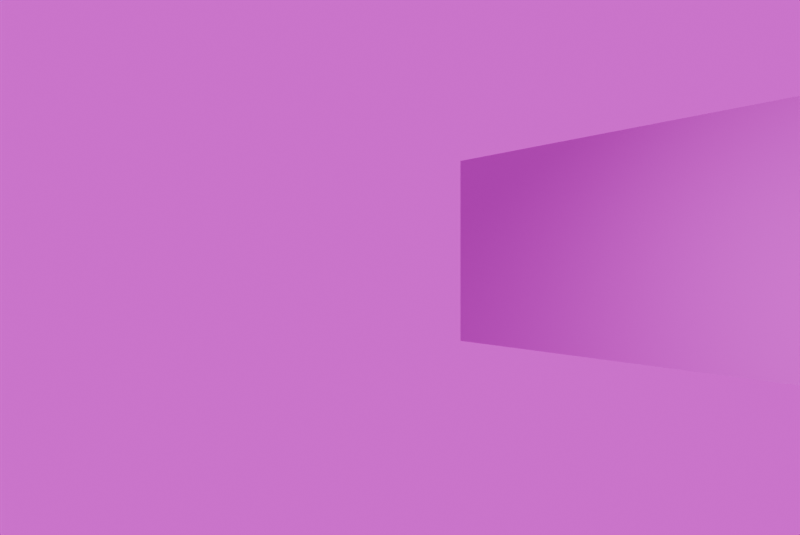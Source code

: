 # Source: render_wall_with_material.blend  (saved by Blender 4.4.30; exported with 4.5.12 LTS)
import bpy
from mathutils import Matrix  # noqa: F401  (used for matrix-valued properties, if any)

bpy.ops.wm.read_factory_settings(use_empty=True)
scene = bpy.context.scene
scene.name = 'Scene'

# ---- collections
col_collection = bpy.data.collections.new('Collection'); scene.collection.children.link(col_collection)

# ---- images (referenced by path relative to the original .blend; pixels are not part of the script)
import os
ASSET_DIR = os.environ.get("B2B_ASSET_DIR", "")  # directory of the original .blend (textures are referenced by path, not embedded)
HERE = os.path.dirname(os.path.abspath(__file__))  # packed textures are extracted next to this script under _unpacked/

def load_image(name, relpath, width, height, colorspace="sRGB"):
    """Load a texture the original file referenced (path relative to the .blend, or extracted next to this script)."""
    p = next((c for c in (os.path.join(HERE, relpath), os.path.join(ASSET_DIR, relpath)) if relpath and os.path.exists(c)), "")
    if p:
        img = bpy.data.images.load(p, check_existing=True)
        img.name = name
    else:  # same state as the original file: an image datablock whose file is absent (Cycles renders it pink)
        img = bpy.data.images.new(name, width, height)
        img.source = "FILE"
        img.filepath = "//" + (relpath or name)
    img.colorspace_settings.name = colorspace
    return img
img_tilesmosaicpennyround001_ao_2k_png = load_image('TilesMosaicPennyround001_AO_2K_png', 'TilesMosaicPennyround001_AO_2K.png', 1024, 1024, 'Non-Color')
img_tilesmosaicpennyround001_bump16_2k_png = load_image('TilesMosaicPennyround001_BUMP16_2K_png', 'TilesMosaicPennyround001_BUMP16_2K.png', 1024, 1024, 'Non-Color')
img_tilesmosaicpennyround001_col_2k_png = load_image('TilesMosaicPennyround001_COL_2K_png', 'TilesMosaicPennyround001_COL_2K.png', 1024, 1024, 'sRGB')
img_tilesmosaicpennyround001_disp16_2k_png = load_image('TilesMosaicPennyround001_DISP16_2K_png', 'TilesMosaicPennyround001_DISP16_2K.png', 1024, 1024, 'Non-Color')
img_tilesmosaicpennyround001_gloss_2k_png = load_image('TilesMosaicPennyround001_GLOSS_2K_png', 'TilesMosaicPennyround001_GLOSS_2K.png', 1024, 1024, 'Non-Color')
img_tilesmosaicpennyround001_idmap_2k_png = load_image('TilesMosaicPennyround001_IDMAP_2K_png', 'TilesMosaicPennyround001_IDMAP_2K.png', 1024, 1024, 'Non-Color')
img_tilesmosaicpennyround001_nrm_2k_png = load_image('TilesMosaicPennyround001_NRM_2K_png', 'TilesMosaicPennyround001_NRM_2K.png', 1024, 1024, 'Non-Color')
img_tilesmosaicpennyround001_refl_2k_png = load_image('TilesMosaicPennyround001_REFL_2K_png', 'TilesMosaicPennyround001_REFL_2K.png', 1024, 1024, 'sRGB')
img_test_exr_001 = load_image('test.exr.001', 'test.exr', 1024, 1024, 'Linear Rec.709')

# ---- materials (node trees are filled in below, after node groups)
mat_tilesmosaicpennyround001_2k = bpy.data.materials.new('TilesMosaicPennyround001_2K')

# ---- node groups
ng_simple_uv_mapping = bpy.data.node_groups.new('.simple_uv_mapping', 'ShaderNodeTree')
_s = ng_simple_uv_mapping.interface.new_socket(name='UV', in_out='OUTPUT', socket_type='NodeSocketVector')
_s = ng_simple_uv_mapping.interface.new_socket(name='UV', in_out='INPUT', socket_type='NodeSocketVector')
_s = ng_simple_uv_mapping.interface.new_socket(name='Scale', in_out='INPUT', socket_type='NodeSocketFloat')
_s = ng_simple_uv_mapping.interface.new_socket(name='Rotation', in_out='INPUT', socket_type='NodeSocketFloat')
_s = ng_simple_uv_mapping.interface.new_socket(name='Translate X', in_out='INPUT', socket_type='NodeSocketFloat')
_s = ng_simple_uv_mapping.interface.new_socket(name='Translate Y', in_out='INPUT', socket_type='NodeSocketFloat')
_s = ng_simple_uv_mapping.interface.new_socket(name='Aspect Ratio', in_out='INPUT', socket_type='NodeSocketFloat')
_N = ng_simple_uv_mapping.nodes; _L = ng_simple_uv_mapping.links
n0 = _N.new('NodeGroupInput'); n0.name = 'Group Input'; n0.location = (0, 0)
n1 = _N.new('NodeGroupOutput'); n1.name = 'Group Output'; n1.location = (1250, 0)
n2 = _N.new('ShaderNodeVectorMath'); n2.name = 'Scale (Multiply)'; n2.location = (250, 0)
n2.label = 'Scale (Multiply)'
n2.operation = 'MULTIPLY'
n3 = _N.new('ShaderNodeCombineXYZ'); n3.name = 'Aspect Ratio Factor'; n3.location = (250, -350)
n3.label = 'Aspect Ratio Factor'
n3.inputs[0].default_value = 1.0
n3.inputs[2].default_value = 1.0
n4 = _N.new('ShaderNodeVectorMath'); n4.name = 'Aspect Ration (Multiply)'; n4.location = (500, 0)
n4.label = 'Aspect Ration (Multiply)'
n4.operation = 'MULTIPLY'
n5 = _N.new('ShaderNodeCombineXYZ'); n5.name = 'Translation Offset'; n5.location = (500, -350)
n5.label = 'Translation Offset'
n6 = _N.new('ShaderNodeVectorMath'); n6.name = 'Translation (Add)'; n6.location = (750, 0)
n6.label = 'Translation (Add)'
n7 = _N.new('ShaderNodeMath'); n7.name = 'Math'; n7.location = (750, -350)
n7.operation = 'RADIANS'
n8 = _N.new('ShaderNodeVectorRotate'); n8.name = 'Vector Rotate'; n8.location = (1000, 0)
_L.new(n0.outputs[0], n2.inputs[0])
_L.new(n0.outputs[1], n2.inputs[1])
_L.new(n0.outputs[5], n3.inputs[1])
_L.new(n0.outputs[3], n5.inputs[0])
_L.new(n0.outputs[4], n5.inputs[1])
_L.new(n0.outputs[2], n7.inputs[0])
_L.new(n2.outputs[0], n4.inputs[0])
_L.new(n3.outputs[0], n4.inputs[1])
_L.new(n4.outputs[0], n6.inputs[0])
_L.new(n5.outputs[0], n6.inputs[1])
_L.new(n6.outputs[0], n8.inputs[0])
_L.new(n7.outputs[0], n8.inputs[3])
_L.new(n8.outputs[0], n1.inputs[0])
n1.is_active_output = True

# ---- material node trees
mat_tilesmosaicpennyround001_2k.use_nodes = True; mat_tilesmosaicpennyround001_2k.node_tree.nodes.clear()
_N = mat_tilesmosaicpennyround001_2k.node_tree.nodes; _L = mat_tilesmosaicpennyround001_2k.node_tree.links
n0 = _N.new('ShaderNodeBsdfPrincipled'); n0.name = 'Principled BSDF'; n0.location = (60, 300)
n0.distribution = 'GGX'
n0.subsurface_method = 'RANDOM_WALK_SKIN'
n1 = _N.new('ShaderNodeOutputMaterial'); n1.name = 'Material Output'; n1.location = (410, 300)
n2 = _N.new('NodeFrame'); n2.name = 'Textures'; n2.location = (-680, 340)
n2.label = 'Textures'
n2.width = 300
n3 = _N.new('ShaderNodeTexImage'); n3.name = 'AO'; n3.location = (30, -390)
n3.label = 'AO'
n3.image = img_tilesmosaicpennyround001_ao_2k_png
n4 = _N.new('ShaderNodeTexImage'); n4.name = 'BUMP16'; n4.location = (30, -2140)
n4.label = 'BUMP16'
n4.image = img_tilesmosaicpennyround001_bump16_2k_png
n5 = _N.new('ShaderNodeTexImage'); n5.name = 'COL'; n5.location = (30, -40)
n5.label = 'COL'
n5.image = img_tilesmosaicpennyround001_col_2k_png
n6 = _N.new('ShaderNodeTexImage'); n6.name = 'DISP16'; n6.location = (30, -1790)
n6.label = 'DISP16'
n6.image = img_tilesmosaicpennyround001_disp16_2k_png
n6.interpolation = 'Cubic'
n7 = _N.new('ShaderNodeTexImage'); n7.name = 'GLOSS'; n7.location = (30, -1090)
n7.label = 'GLOSS'
n7.image = img_tilesmosaicpennyround001_gloss_2k_png
n8 = _N.new('ShaderNodeTexImage'); n8.name = 'IDMAP'; n8.location = (30, -2490)
n8.label = 'IDMAP'
n8.image = img_tilesmosaicpennyround001_idmap_2k_png
n9 = _N.new('ShaderNodeTexImage'); n9.name = 'NRM'; n9.location = (30, -1440)
n9.label = 'NRM'
n9.image = img_tilesmosaicpennyround001_nrm_2k_png
n10 = _N.new('ShaderNodeTexImage'); n10.name = 'REFL'; n10.location = (30, -740)
n10.label = 'REFL'
n10.image = img_tilesmosaicpennyround001_refl_2k_png
n11 = _N.new('ShaderNodeMix'); n11.name = 'COLOR * AO'; n11.location = (-190, 300)
n11.label = 'COLOR * AO'
n11.data_type = 'RGBA'
n11.blend_type = 'MULTIPLY'
n11.inputs[0].default_value = 0.0
n12 = _N.new('ShaderNodeDisplacement'); n12.name = 'Displacement'; n12.location = (-190, -1450)
n12.inputs[2].default_value = 0.05
n13 = _N.new('ShaderNodeNormalMap'); n13.name = 'Normal Map'; n13.location = (-190, -1100)
n14 = _N.new('ShaderNodeInvert'); n14.name = 'Invert Gloss'; n14.location = (-190, -750)
n14.label = 'Invert Gloss'
n15 = _N.new('NodeFrame'); n15.name = 'Texture Projection/Mapping'; n15.location = (-1280, 340)
n15.label = 'Texture Projection/Mapping'
n15.width = 670
n16 = _N.new('ShaderNodeTexCoord'); n16.name = 'Texture Coordinate'; n16.location = (30, -40)
n17 = _N.new('ShaderNodeGroup'); n17.name = '.simple_uv_mapping'; n17.location = (390, -40)
n17.label = '.simple_uv_mapping'
n17.width = 250
n17.node_tree = ng_simple_uv_mapping
n17.inputs[1].default_value = 1.0
n17.inputs[2].default_value = 0.0
n17.inputs[3].default_value = 0.0
n17.inputs[4].default_value = 0.0
n17.inputs[5].default_value = 1.0
n18 = _N.new('ShaderNodeMapping'); n18.name = 'Mapping'; n18.location = (-1070, 361)
n18.inputs[3].default_value = (-2.0, 1.0, 1.0)
n3.parent = n2
n4.parent = n2
n5.parent = n2
n6.parent = n2
n7.parent = n2
n8.parent = n2
n9.parent = n2
n10.parent = n2
n16.parent = n15
n17.parent = n15
_L.new(n0.outputs[0], n1.inputs[0])
_L.new(n5.outputs[0], n11.inputs[6])
_L.new(n3.outputs[0], n11.inputs[7])
_L.new(n11.outputs[2], n0.inputs[0])
_L.new(n6.outputs[0], n12.inputs[0])
_L.new(n10.outputs[0], n0.inputs[1])
_L.new(n9.outputs[0], n13.inputs[1])
_L.new(n13.outputs[0], n0.inputs[5])
_L.new(n7.outputs[0], n14.inputs[1])
_L.new(n14.outputs[0], n0.inputs[2])
_L.new(n18.outputs[0], n17.inputs[0])
_L.new(n17.outputs[0], n3.inputs[0])
_L.new(n17.outputs[0], n4.inputs[0])
_L.new(n17.outputs[0], n5.inputs[0])
_L.new(n17.outputs[0], n6.inputs[0])
_L.new(n17.outputs[0], n7.inputs[0])
_L.new(n17.outputs[0], n8.inputs[0])
_L.new(n17.outputs[0], n9.inputs[0])
_L.new(n17.outputs[0], n10.inputs[0])
_L.new(n16.outputs[2], n18.inputs[0])
n1.is_active_output = True

# ---- world
world_world = bpy.data.worlds.new('World'); scene.world = world_world
world_world.use_nodes = True; world_world.node_tree.nodes.clear()
_N = world_world.node_tree.nodes; _L = world_world.node_tree.links
n0 = _N.new('ShaderNodeOutputWorld'); n0.name = 'World Output'; n0.location = (176, 298)
n1 = _N.new('ShaderNodeBackground'); n1.name = 'Background'; n1.location = (10, 300)
n2 = _N.new('ShaderNodeTexEnvironment'); n2.name = 'Environment Texture'; n2.location = (-301, 295)
n2.width = 276
n2.image = img_test_exr_001
n3 = _N.new('ShaderNodeMapping'); n3.name = 'Mapping'; n3.location = (-523, 298)
n3.inputs[2].default_value = (0.0, 0.0, -1.571)
n4 = _N.new('ShaderNodeNewGeometry'); n4.name = 'Geometry'; n4.location = (-736, 221)
_L.new(n1.outputs[0], n0.inputs[0])
_L.new(n3.outputs[0], n2.inputs[0])
_L.new(n4.outputs[0], n3.inputs[0])
_L.new(n2.outputs[0], n1.inputs[0])
n0.is_active_output = True
world_world.color = (0.05088, 0.05088, 0.05088)
world_world.sun_shadow_jitter_overblur = 0.0

# ---- cameras
cam_camera = bpy.data.cameras.new('Camera')
cam_camera.clip_end = 100.0
cam_camera.lens = 35.0
cam_camera.ortho_scale = 7.314

# ---- lights
light_point = bpy.data.lights.new('Point', 'POINT')
light_point.energy = 400.0
light_point.shadow_soft_size = 0.1

# ---- meshes
me_plane = bpy.data.meshes.new('Plane')
me_plane.from_pydata([(0.3173, 0.4206, 0.004547), (-0.3173, 0.4206, -0.004547), (0.3173, -0.4206, 0.004547), (-0.3173, -0.4206, -0.004547)], [], [(0, 1, 3, 2)])
_uv = me_plane.uv_layers.new(name='UVMap')
_uv.uv.foreach_set('vector', [0.0, 0.0, 1.0, 0.0, 1.0, 1.0, 0.0, 1.0])
me_plane.materials.append(mat_tilesmosaicpennyround001_2k)
me_plane.update()

# ---- objects
ob_camera = bpy.data.objects.new('Camera', cam_camera)
ob_plane = bpy.data.objects.new('Plane', me_plane)
ob_point = bpy.data.objects.new('Point', light_point)

# ---- transforms, parenting, visibility, modifiers, constraints
ob_camera.location = (0.0, 3.052e-05, -1.352e-05)
ob_camera.rotation_euler = (1.571, -0.0, 0.0)
ob_camera.lock_rotations_4d = False
ob_camera.empty_display_type = 'ARROWS'
ob_camera.color = (0.0, 0.0, 0.0, 0.0)
ob_camera.display_type = 'WIRE'
ob_camera.lineart.crease_threshold = 0.0
ob_plane.location = (1.394, 5.695, 0.1515)
ob_plane.rotation_euler = (1.571, -0.0, -0.9804)
ob_plane.scale = (4.974, 1.932, 8.093)
ob_point.location = (0.0, 3.094, 0.96)

# ---- collection membership
col_collection.objects.link(ob_camera)
col_collection.objects.link(ob_plane)
col_collection.objects.link(ob_point)

# ---- scene / render settings (as saved in the file)
scene.camera = ob_camera
scene.frame_start = 1; scene.frame_end = 250; scene.frame_set(2)
scene.render.engine = 'CYCLES'
scene.render.image_settings.compression = 0
scene.render.resolution_x = 996
scene.render.resolution_y = 666
scene.render.resolution_percentage = 200
scene.render.film_transparent = True
scene.cycles.samples = 1024
bpy.context.view_layer.update()
